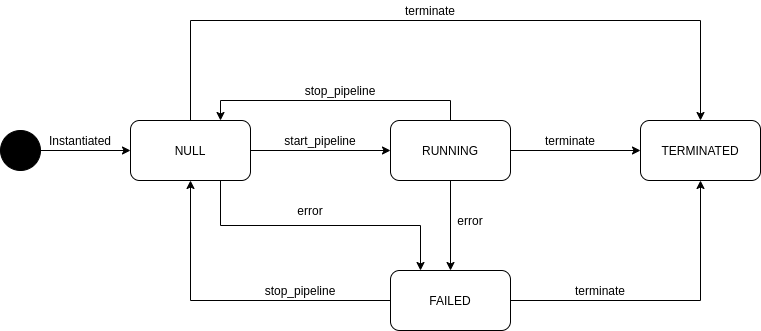

The diagram above was exported from draw.io. Its source (the exported page's mxGraphModel, read from the mxfile embedded in the PNG):
<mxGraphModel dx="1422" dy="741" grid="1" gridSize="10" guides="1" tooltips="1" connect="1" arrows="1" fold="1" page="1" pageScale="1" pageWidth="827" pageHeight="1169" math="0" shadow="0">
  <root>
    <mxCell id="0" />
    <mxCell id="1" parent="0" />
    <mxCell id="jxbD6sBYKbZvRu9AQD_T-7" value="" style="edgeStyle=orthogonalEdgeStyle;rounded=0;orthogonalLoop=1;jettySize=auto;html=1;" edge="1" parent="1" source="jxbD6sBYKbZvRu9AQD_T-1" target="jxbD6sBYKbZvRu9AQD_T-2">
      <mxGeometry relative="1" as="geometry" />
    </mxCell>
    <mxCell id="jxbD6sBYKbZvRu9AQD_T-10" style="edgeStyle=orthogonalEdgeStyle;rounded=0;orthogonalLoop=1;jettySize=auto;html=1;exitX=0.75;exitY=1;exitDx=0;exitDy=0;entryX=0.25;entryY=0;entryDx=0;entryDy=0;" edge="1" parent="1" source="jxbD6sBYKbZvRu9AQD_T-1" target="jxbD6sBYKbZvRu9AQD_T-4">
      <mxGeometry relative="1" as="geometry" />
    </mxCell>
    <mxCell id="jxbD6sBYKbZvRu9AQD_T-12" style="edgeStyle=orthogonalEdgeStyle;rounded=0;orthogonalLoop=1;jettySize=auto;html=1;exitX=0.5;exitY=0;exitDx=0;exitDy=0;entryX=0.5;entryY=0;entryDx=0;entryDy=0;" edge="1" parent="1" source="jxbD6sBYKbZvRu9AQD_T-1" target="jxbD6sBYKbZvRu9AQD_T-3">
      <mxGeometry relative="1" as="geometry">
        <Array as="points">
          <mxPoint x="220" y="200" />
          <mxPoint x="730" y="200" />
        </Array>
      </mxGeometry>
    </mxCell>
    <mxCell id="jxbD6sBYKbZvRu9AQD_T-1" value="NULL" style="rounded=1;whiteSpace=wrap;html=1;" vertex="1" parent="1">
      <mxGeometry x="160" y="300" width="120" height="60" as="geometry" />
    </mxCell>
    <mxCell id="jxbD6sBYKbZvRu9AQD_T-8" value="" style="edgeStyle=orthogonalEdgeStyle;rounded=0;orthogonalLoop=1;jettySize=auto;html=1;" edge="1" parent="1" source="jxbD6sBYKbZvRu9AQD_T-2" target="jxbD6sBYKbZvRu9AQD_T-3">
      <mxGeometry relative="1" as="geometry" />
    </mxCell>
    <mxCell id="jxbD6sBYKbZvRu9AQD_T-9" value="" style="edgeStyle=orthogonalEdgeStyle;rounded=0;orthogonalLoop=1;jettySize=auto;html=1;" edge="1" parent="1" source="jxbD6sBYKbZvRu9AQD_T-2" target="jxbD6sBYKbZvRu9AQD_T-4">
      <mxGeometry relative="1" as="geometry" />
    </mxCell>
    <mxCell id="jxbD6sBYKbZvRu9AQD_T-13" style="edgeStyle=orthogonalEdgeStyle;rounded=0;orthogonalLoop=1;jettySize=auto;html=1;exitX=0.5;exitY=0;exitDx=0;exitDy=0;entryX=0.75;entryY=0;entryDx=0;entryDy=0;" edge="1" parent="1" source="jxbD6sBYKbZvRu9AQD_T-2" target="jxbD6sBYKbZvRu9AQD_T-1">
      <mxGeometry relative="1" as="geometry" />
    </mxCell>
    <mxCell id="jxbD6sBYKbZvRu9AQD_T-2" value="RUNNING" style="rounded=1;whiteSpace=wrap;html=1;" vertex="1" parent="1">
      <mxGeometry x="420" y="300" width="120" height="60" as="geometry" />
    </mxCell>
    <mxCell id="jxbD6sBYKbZvRu9AQD_T-3" value="TERMINATED" style="rounded=1;whiteSpace=wrap;html=1;" vertex="1" parent="1">
      <mxGeometry x="670" y="300" width="120" height="60" as="geometry" />
    </mxCell>
    <mxCell id="jxbD6sBYKbZvRu9AQD_T-11" style="edgeStyle=orthogonalEdgeStyle;rounded=0;orthogonalLoop=1;jettySize=auto;html=1;exitX=0;exitY=0.5;exitDx=0;exitDy=0;entryX=0.5;entryY=1;entryDx=0;entryDy=0;" edge="1" parent="1" source="jxbD6sBYKbZvRu9AQD_T-4" target="jxbD6sBYKbZvRu9AQD_T-1">
      <mxGeometry relative="1" as="geometry" />
    </mxCell>
    <mxCell id="jxbD6sBYKbZvRu9AQD_T-14" style="edgeStyle=orthogonalEdgeStyle;rounded=0;orthogonalLoop=1;jettySize=auto;html=1;exitX=1;exitY=0.5;exitDx=0;exitDy=0;" edge="1" parent="1" source="jxbD6sBYKbZvRu9AQD_T-4" target="jxbD6sBYKbZvRu9AQD_T-3">
      <mxGeometry relative="1" as="geometry" />
    </mxCell>
    <mxCell id="jxbD6sBYKbZvRu9AQD_T-4" value="FAILED" style="rounded=1;whiteSpace=wrap;html=1;" vertex="1" parent="1">
      <mxGeometry x="420" y="450" width="120" height="60" as="geometry" />
    </mxCell>
    <mxCell id="jxbD6sBYKbZvRu9AQD_T-6" value="" style="edgeStyle=orthogonalEdgeStyle;rounded=0;orthogonalLoop=1;jettySize=auto;html=1;" edge="1" parent="1" source="jxbD6sBYKbZvRu9AQD_T-5" target="jxbD6sBYKbZvRu9AQD_T-1">
      <mxGeometry relative="1" as="geometry" />
    </mxCell>
    <mxCell id="jxbD6sBYKbZvRu9AQD_T-5" value="" style="ellipse;whiteSpace=wrap;html=1;aspect=fixed;fillColor=#000000;" vertex="1" parent="1">
      <mxGeometry x="30" y="310" width="40" height="40" as="geometry" />
    </mxCell>
    <mxCell id="jxbD6sBYKbZvRu9AQD_T-15" value="Instantiated" style="text;html=1;strokeColor=none;fillColor=none;align=center;verticalAlign=middle;whiteSpace=wrap;rounded=0;" vertex="1" parent="1">
      <mxGeometry x="90" y="310" width="40" height="20" as="geometry" />
    </mxCell>
    <mxCell id="jxbD6sBYKbZvRu9AQD_T-16" value="terminate" style="text;html=1;strokeColor=none;fillColor=none;align=center;verticalAlign=middle;whiteSpace=wrap;rounded=0;" vertex="1" parent="1">
      <mxGeometry x="440" y="180" width="40" height="20" as="geometry" />
    </mxCell>
    <mxCell id="jxbD6sBYKbZvRu9AQD_T-18" value="terminate" style="text;html=1;strokeColor=none;fillColor=none;align=center;verticalAlign=middle;whiteSpace=wrap;rounded=0;" vertex="1" parent="1">
      <mxGeometry x="610" y="460" width="40" height="20" as="geometry" />
    </mxCell>
    <mxCell id="jxbD6sBYKbZvRu9AQD_T-19" value="terminate" style="text;html=1;strokeColor=none;fillColor=none;align=center;verticalAlign=middle;whiteSpace=wrap;rounded=0;" vertex="1" parent="1">
      <mxGeometry x="580" y="310" width="40" height="20" as="geometry" />
    </mxCell>
    <mxCell id="jxbD6sBYKbZvRu9AQD_T-21" value="error" style="text;html=1;strokeColor=none;fillColor=none;align=center;verticalAlign=middle;whiteSpace=wrap;rounded=0;" vertex="1" parent="1">
      <mxGeometry x="480" y="390" width="40" height="20" as="geometry" />
    </mxCell>
    <mxCell id="jxbD6sBYKbZvRu9AQD_T-23" value="error" style="text;html=1;strokeColor=none;fillColor=none;align=center;verticalAlign=middle;whiteSpace=wrap;rounded=0;" vertex="1" parent="1">
      <mxGeometry x="320" y="380" width="40" height="20" as="geometry" />
    </mxCell>
    <mxCell id="jxbD6sBYKbZvRu9AQD_T-24" value="start_pipeline" style="text;html=1;strokeColor=none;fillColor=none;align=center;verticalAlign=middle;whiteSpace=wrap;rounded=0;" vertex="1" parent="1">
      <mxGeometry x="330" y="310" width="40" height="20" as="geometry" />
    </mxCell>
    <mxCell id="jxbD6sBYKbZvRu9AQD_T-25" value="stop_pipeline" style="text;html=1;strokeColor=none;fillColor=none;align=center;verticalAlign=middle;whiteSpace=wrap;rounded=0;" vertex="1" parent="1">
      <mxGeometry x="350" y="260" width="40" height="20" as="geometry" />
    </mxCell>
    <mxCell id="jxbD6sBYKbZvRu9AQD_T-27" value="stop_pipeline" style="text;html=1;strokeColor=none;fillColor=none;align=center;verticalAlign=middle;whiteSpace=wrap;rounded=0;" vertex="1" parent="1">
      <mxGeometry x="310" y="460" width="40" height="20" as="geometry" />
    </mxCell>
  </root>
</mxGraphModel>